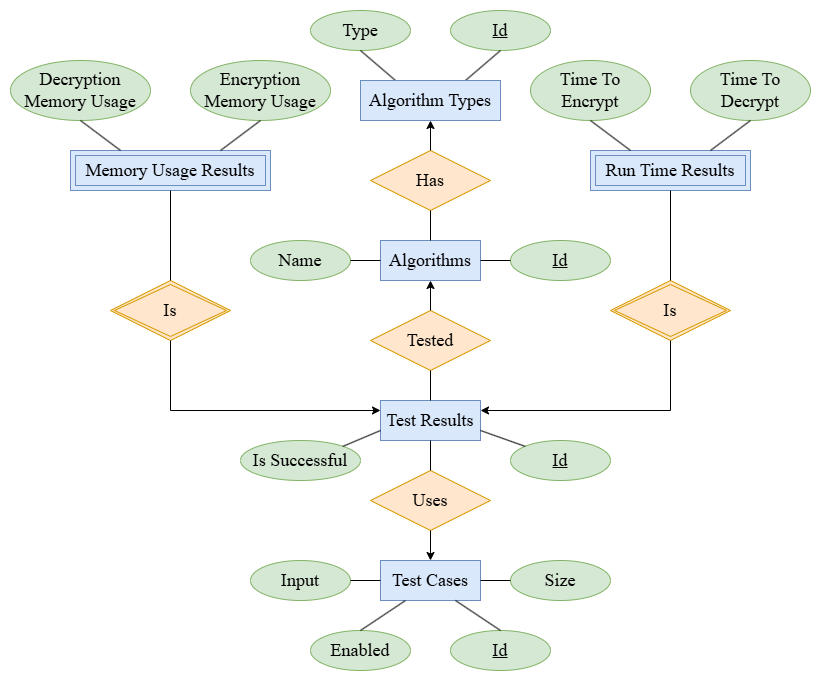

The diagram above was exported from draw.io. Its source (the exported page's mxGraphModel, read from the mxfile embedded in the PNG):
<mxGraphModel dx="1801" dy="919" grid="1" gridSize="10" guides="1" tooltips="1" connect="1" arrows="1" fold="1" page="1" pageScale="1" pageWidth="1169" pageHeight="827" math="0" shadow="0">
  <root>
    <mxCell id="0" />
    <mxCell id="1" parent="0" />
    <mxCell id="2aVnmSHMksHsnuVzXYWV-2" value="" style="shape=waypoint;sketch=0;fillStyle=solid;size=6;pointerEvents=1;points=[];resizable=0;rotatable=0;perimeter=centerPerimeter;snapToPoint=1;strokeColor=none;fillColor=none;" parent="1" vertex="1">
      <mxGeometry x="150" y="20" width="20" height="20" as="geometry" />
    </mxCell>
    <mxCell id="S_dez-22k8PADVDhTjF6-1" value="Id" style="ellipse;whiteSpace=wrap;html=1;align=center;fontFamily=Times New Roman;fontSize=18;fillColor=#d5e8d4;strokeColor=#82b366;verticalAlign=middle;fontStyle=4" vertex="1" parent="1">
      <mxGeometry x="600" y="30" width="100" height="40" as="geometry" />
    </mxCell>
    <mxCell id="S_dez-22k8PADVDhTjF6-2" value="Type" style="ellipse;whiteSpace=wrap;html=1;align=center;fontFamily=Times New Roman;fontSize=18;fillColor=#d5e8d4;strokeColor=#82b366;" vertex="1" parent="1">
      <mxGeometry x="460" y="30" width="100" height="40" as="geometry" />
    </mxCell>
    <mxCell id="S_dez-22k8PADVDhTjF6-3" value="" style="endArrow=none;html=1;rounded=0;exitX=0.5;exitY=1;exitDx=0;exitDy=0;entryX=0.75;entryY=0;entryDx=0;entryDy=0;" edge="1" parent="1" source="S_dez-22k8PADVDhTjF6-1" target="S_dez-22k8PADVDhTjF6-19">
      <mxGeometry relative="1" as="geometry">
        <mxPoint x="575" y="249" as="sourcePoint" />
        <mxPoint x="490" y="234" as="targetPoint" />
      </mxGeometry>
    </mxCell>
    <mxCell id="S_dez-22k8PADVDhTjF6-4" value="" style="endArrow=none;html=1;rounded=0;exitX=0.25;exitY=0;exitDx=0;exitDy=0;entryX=0.5;entryY=1;entryDx=0;entryDy=0;" edge="1" parent="1" source="S_dez-22k8PADVDhTjF6-19" target="S_dez-22k8PADVDhTjF6-2">
      <mxGeometry relative="1" as="geometry">
        <mxPoint x="420" y="234" as="sourcePoint" />
        <mxPoint x="535" y="114" as="targetPoint" />
      </mxGeometry>
    </mxCell>
    <mxCell id="S_dez-22k8PADVDhTjF6-5" value="Algorithms" style="whiteSpace=wrap;html=1;align=center;fillColor=#dae8fc;strokeColor=#6c8ebf;fontSize=18;fontFamily=Times New Roman;" vertex="1" parent="1">
      <mxGeometry x="530" y="260" width="100" height="40" as="geometry" />
    </mxCell>
    <mxCell id="S_dez-22k8PADVDhTjF6-6" value="Id" style="ellipse;whiteSpace=wrap;html=1;align=center;fontFamily=Times New Roman;fontSize=18;fillColor=#d5e8d4;strokeColor=#82b366;verticalAlign=middle;fontStyle=4" vertex="1" parent="1">
      <mxGeometry x="660" y="260" width="100" height="40" as="geometry" />
    </mxCell>
    <mxCell id="S_dez-22k8PADVDhTjF6-9" value="" style="endArrow=none;html=1;rounded=0;exitX=0;exitY=0.5;exitDx=0;exitDy=0;entryX=1;entryY=0.5;entryDx=0;entryDy=0;" edge="1" parent="1" source="S_dez-22k8PADVDhTjF6-6" target="S_dez-22k8PADVDhTjF6-5">
      <mxGeometry relative="1" as="geometry">
        <mxPoint x="110" y="524" as="sourcePoint" />
        <mxPoint x="110" y="414" as="targetPoint" />
      </mxGeometry>
    </mxCell>
    <mxCell id="S_dez-22k8PADVDhTjF6-10" value="Name" style="ellipse;whiteSpace=wrap;html=1;align=center;fontFamily=Times New Roman;fontSize=18;fillColor=#d5e8d4;strokeColor=#82b366;" vertex="1" parent="1">
      <mxGeometry x="400" y="260" width="100" height="40" as="geometry" />
    </mxCell>
    <mxCell id="S_dez-22k8PADVDhTjF6-11" value="" style="endArrow=none;html=1;rounded=0;exitX=0;exitY=0.5;exitDx=0;exitDy=0;entryX=1;entryY=0.5;entryDx=0;entryDy=0;" edge="1" parent="1" source="S_dez-22k8PADVDhTjF6-5" target="S_dez-22k8PADVDhTjF6-10">
      <mxGeometry relative="1" as="geometry">
        <mxPoint x="450" y="284" as="sourcePoint" />
        <mxPoint x="450" y="174" as="targetPoint" />
      </mxGeometry>
    </mxCell>
    <mxCell id="S_dez-22k8PADVDhTjF6-12" value="Has" style="shape=rhombus;perimeter=rhombusPerimeter;whiteSpace=wrap;html=1;align=center;fillColor=#ffe6cc;strokeColor=#d79b00;fontSize=18;fontFamily=Times New Roman;" vertex="1" parent="1">
      <mxGeometry x="520" y="170" width="120" height="60" as="geometry" />
    </mxCell>
    <mxCell id="S_dez-22k8PADVDhTjF6-14" value="" style="endArrow=none;html=1;rounded=0;exitX=0.5;exitY=1;exitDx=0;exitDy=0;entryX=0.5;entryY=0;entryDx=0;entryDy=0;startArrow=classic;startFill=1;" edge="1" parent="1" source="S_dez-22k8PADVDhTjF6-19" target="S_dez-22k8PADVDhTjF6-12">
      <mxGeometry relative="1" as="geometry">
        <mxPoint x="455" y="274" as="sourcePoint" />
        <mxPoint x="493" y="244" as="targetPoint" />
      </mxGeometry>
    </mxCell>
    <mxCell id="S_dez-22k8PADVDhTjF6-15" value="" style="endArrow=none;html=1;rounded=0;exitX=0.5;exitY=1;exitDx=0;exitDy=0;entryX=0.5;entryY=0;entryDx=0;entryDy=0;" edge="1" parent="1" source="S_dez-22k8PADVDhTjF6-12" target="S_dez-22k8PADVDhTjF6-5">
      <mxGeometry relative="1" as="geometry">
        <mxPoint x="449.72" y="374" as="sourcePoint" />
        <mxPoint x="449.72" y="404" as="targetPoint" />
      </mxGeometry>
    </mxCell>
    <mxCell id="S_dez-22k8PADVDhTjF6-18" value="Test Results" style="whiteSpace=wrap;html=1;align=center;fillColor=#dae8fc;strokeColor=#6c8ebf;fontSize=18;fontFamily=Times New Roman;" vertex="1" parent="1">
      <mxGeometry x="530" y="420" width="100" height="40" as="geometry" />
    </mxCell>
    <mxCell id="S_dez-22k8PADVDhTjF6-19" value="Algorithm Types" style="whiteSpace=wrap;html=1;align=center;fillColor=#dae8fc;strokeColor=#6c8ebf;fontSize=18;fontFamily=Times New Roman;" vertex="1" parent="1">
      <mxGeometry x="510" y="100" width="140" height="40" as="geometry" />
    </mxCell>
    <mxCell id="S_dez-22k8PADVDhTjF6-20" value="Id" style="ellipse;whiteSpace=wrap;html=1;align=center;fontFamily=Times New Roman;fontSize=18;fillColor=#d5e8d4;strokeColor=#82b366;verticalAlign=middle;fontStyle=4" vertex="1" parent="1">
      <mxGeometry x="660" y="460" width="100" height="40" as="geometry" />
    </mxCell>
    <mxCell id="S_dez-22k8PADVDhTjF6-21" value="" style="endArrow=none;html=1;rounded=0;exitX=0;exitY=0;exitDx=0;exitDy=0;entryX=1;entryY=0.75;entryDx=0;entryDy=0;" edge="1" parent="1" source="S_dez-22k8PADVDhTjF6-20" target="S_dez-22k8PADVDhTjF6-18">
      <mxGeometry relative="1" as="geometry">
        <mxPoint x="825" y="284" as="sourcePoint" />
        <mxPoint x="795" y="284" as="targetPoint" />
      </mxGeometry>
    </mxCell>
    <mxCell id="S_dez-22k8PADVDhTjF6-22" value="Is Successful" style="ellipse;whiteSpace=wrap;html=1;align=center;fontFamily=Times New Roman;fontSize=18;fillColor=#d5e8d4;strokeColor=#82b366;" vertex="1" parent="1">
      <mxGeometry x="390" y="460" width="120" height="40" as="geometry" />
    </mxCell>
    <mxCell id="S_dez-22k8PADVDhTjF6-23" value="" style="endArrow=none;html=1;rounded=0;exitX=0;exitY=0.75;exitDx=0;exitDy=0;entryX=1;entryY=0;entryDx=0;entryDy=0;" edge="1" parent="1" source="S_dez-22k8PADVDhTjF6-18" target="S_dez-22k8PADVDhTjF6-22">
      <mxGeometry relative="1" as="geometry">
        <mxPoint x="695" y="284" as="sourcePoint" />
        <mxPoint x="665" y="284" as="targetPoint" />
      </mxGeometry>
    </mxCell>
    <mxCell id="S_dez-22k8PADVDhTjF6-24" value="Tested" style="shape=rhombus;perimeter=rhombusPerimeter;whiteSpace=wrap;html=1;align=center;fillColor=#ffe6cc;strokeColor=#d79b00;fontSize=18;fontFamily=Times New Roman;" vertex="1" parent="1">
      <mxGeometry x="520" y="330" width="120" height="60" as="geometry" />
    </mxCell>
    <mxCell id="S_dez-22k8PADVDhTjF6-25" value="" style="endArrow=none;html=1;rounded=0;exitX=0.5;exitY=1;exitDx=0;exitDy=0;entryX=0.5;entryY=0;entryDx=0;entryDy=0;startArrow=classic;startFill=1;" edge="1" parent="1" source="S_dez-22k8PADVDhTjF6-5" target="S_dez-22k8PADVDhTjF6-24">
      <mxGeometry relative="1" as="geometry">
        <mxPoint x="415" y="424" as="sourcePoint" />
        <mxPoint x="385" y="424" as="targetPoint" />
      </mxGeometry>
    </mxCell>
    <mxCell id="S_dez-22k8PADVDhTjF6-26" value="" style="endArrow=none;html=1;rounded=0;exitX=0.5;exitY=0;exitDx=0;exitDy=0;entryX=0.5;entryY=1;entryDx=0;entryDy=0;" edge="1" parent="1" source="S_dez-22k8PADVDhTjF6-18" target="S_dez-22k8PADVDhTjF6-24">
      <mxGeometry relative="1" as="geometry">
        <mxPoint x="705" y="274" as="sourcePoint" />
        <mxPoint x="735" y="364" as="targetPoint" />
      </mxGeometry>
    </mxCell>
    <mxCell id="S_dez-22k8PADVDhTjF6-28" value="Test Cases" style="whiteSpace=wrap;html=1;align=center;fillColor=#dae8fc;strokeColor=#6c8ebf;fontSize=18;fontFamily=Times New Roman;" vertex="1" parent="1">
      <mxGeometry x="530" y="580" width="100" height="40" as="geometry" />
    </mxCell>
    <mxCell id="S_dez-22k8PADVDhTjF6-29" value="Id" style="ellipse;whiteSpace=wrap;html=1;align=center;fontFamily=Times New Roman;fontSize=18;fillColor=#d5e8d4;strokeColor=#82b366;verticalAlign=middle;fontStyle=4" vertex="1" parent="1">
      <mxGeometry x="600" y="650" width="100" height="40" as="geometry" />
    </mxCell>
    <mxCell id="S_dez-22k8PADVDhTjF6-30" value="" style="endArrow=none;html=1;rounded=0;exitX=0.5;exitY=0;exitDx=0;exitDy=0;entryX=0.75;entryY=1;entryDx=0;entryDy=0;" edge="1" parent="1" source="S_dez-22k8PADVDhTjF6-29" target="S_dez-22k8PADVDhTjF6-28">
      <mxGeometry relative="1" as="geometry">
        <mxPoint x="495" y="267" as="sourcePoint" />
        <mxPoint x="465" y="267" as="targetPoint" />
      </mxGeometry>
    </mxCell>
    <mxCell id="S_dez-22k8PADVDhTjF6-31" value="Enabled" style="ellipse;whiteSpace=wrap;html=1;align=center;fontFamily=Times New Roman;fontSize=18;fillColor=#d5e8d4;strokeColor=#82b366;" vertex="1" parent="1">
      <mxGeometry x="460" y="650" width="100" height="40" as="geometry" />
    </mxCell>
    <mxCell id="S_dez-22k8PADVDhTjF6-32" value="" style="endArrow=none;html=1;rounded=0;exitX=0.5;exitY=0;exitDx=0;exitDy=0;entryX=0.25;entryY=1;entryDx=0;entryDy=0;" edge="1" parent="1" source="S_dez-22k8PADVDhTjF6-31" target="S_dez-22k8PADVDhTjF6-28">
      <mxGeometry relative="1" as="geometry">
        <mxPoint x="825" y="267" as="sourcePoint" />
        <mxPoint x="795" y="267" as="targetPoint" />
      </mxGeometry>
    </mxCell>
    <mxCell id="S_dez-22k8PADVDhTjF6-33" value="Input" style="ellipse;whiteSpace=wrap;html=1;align=center;fontFamily=Times New Roman;fontSize=18;fillColor=#d5e8d4;strokeColor=#82b366;" vertex="1" parent="1">
      <mxGeometry x="400" y="580" width="100" height="40" as="geometry" />
    </mxCell>
    <mxCell id="S_dez-22k8PADVDhTjF6-34" value="" style="endArrow=none;html=1;rounded=0;exitX=0;exitY=0.5;exitDx=0;exitDy=0;entryX=1;entryY=0.5;entryDx=0;entryDy=0;" edge="1" parent="1" source="S_dez-22k8PADVDhTjF6-28" target="S_dez-22k8PADVDhTjF6-33">
      <mxGeometry relative="1" as="geometry">
        <mxPoint x="745" y="217" as="sourcePoint" />
        <mxPoint x="745" y="247" as="targetPoint" />
      </mxGeometry>
    </mxCell>
    <mxCell id="S_dez-22k8PADVDhTjF6-35" value="Size" style="ellipse;whiteSpace=wrap;html=1;align=center;fontFamily=Times New Roman;fontSize=18;fillColor=#d5e8d4;strokeColor=#82b366;" vertex="1" parent="1">
      <mxGeometry x="660" y="580" width="100" height="40" as="geometry" />
    </mxCell>
    <mxCell id="S_dez-22k8PADVDhTjF6-36" value="" style="endArrow=none;html=1;rounded=0;exitX=0;exitY=0.5;exitDx=0;exitDy=0;entryX=1;entryY=0.5;entryDx=0;entryDy=0;" edge="1" parent="1" source="S_dez-22k8PADVDhTjF6-35" target="S_dez-22k8PADVDhTjF6-28">
      <mxGeometry relative="1" as="geometry">
        <mxPoint x="825" y="267" as="sourcePoint" />
        <mxPoint x="795" y="267" as="targetPoint" />
      </mxGeometry>
    </mxCell>
    <mxCell id="S_dez-22k8PADVDhTjF6-37" value="Uses" style="shape=rhombus;perimeter=rhombusPerimeter;whiteSpace=wrap;html=1;align=center;fillColor=#ffe6cc;strokeColor=#d79b00;fontSize=18;fontFamily=Times New Roman;" vertex="1" parent="1">
      <mxGeometry x="520" y="490" width="120" height="60" as="geometry" />
    </mxCell>
    <mxCell id="S_dez-22k8PADVDhTjF6-39" value="" style="endArrow=none;html=1;rounded=0;exitX=0.5;exitY=1;exitDx=0;exitDy=0;entryX=0.5;entryY=0;entryDx=0;entryDy=0;" edge="1" parent="1" source="S_dez-22k8PADVDhTjF6-18" target="S_dez-22k8PADVDhTjF6-37">
      <mxGeometry relative="1" as="geometry">
        <mxPoint x="695" y="424" as="sourcePoint" />
        <mxPoint x="665" y="424" as="targetPoint" />
      </mxGeometry>
    </mxCell>
    <mxCell id="S_dez-22k8PADVDhTjF6-40" value="" style="endArrow=none;html=1;rounded=0;exitX=0.5;exitY=0;exitDx=0;exitDy=0;entryX=0.5;entryY=1;entryDx=0;entryDy=0;startArrow=classic;startFill=1;" edge="1" parent="1" source="S_dez-22k8PADVDhTjF6-28" target="S_dez-22k8PADVDhTjF6-37">
      <mxGeometry relative="1" as="geometry">
        <mxPoint x="515" y="424" as="sourcePoint" />
        <mxPoint x="545" y="424" as="targetPoint" />
      </mxGeometry>
    </mxCell>
    <mxCell id="S_dez-22k8PADVDhTjF6-42" value="Run Time Results" style="shape=ext;margin=3;double=1;whiteSpace=wrap;html=1;align=center;fillColor=#dae8fc;strokeColor=#6c8ebf;fontSize=18;fontFamily=Times New Roman;" vertex="1" parent="1">
      <mxGeometry x="740" y="170" width="160" height="40" as="geometry" />
    </mxCell>
    <mxCell id="S_dez-22k8PADVDhTjF6-43" value="Is" style="shape=rhombus;double=1;perimeter=rhombusPerimeter;whiteSpace=wrap;html=1;align=center;fontFamily=Times New Roman;fontSize=18;fillColor=#ffe6cc;strokeColor=#d79b00;" vertex="1" parent="1">
      <mxGeometry x="760" y="300" width="120" height="60" as="geometry" />
    </mxCell>
    <mxCell id="S_dez-22k8PADVDhTjF6-44" value="" style="endArrow=none;html=1;rounded=0;exitX=1;exitY=0.25;exitDx=0;exitDy=0;entryX=0.5;entryY=1;entryDx=0;entryDy=0;startArrow=classic;startFill=1;edgeStyle=orthogonalEdgeStyle;" edge="1" parent="1" source="S_dez-22k8PADVDhTjF6-18" target="S_dez-22k8PADVDhTjF6-43">
      <mxGeometry relative="1" as="geometry">
        <mxPoint x="695" y="424" as="sourcePoint" />
        <mxPoint x="665" y="424" as="targetPoint" />
      </mxGeometry>
    </mxCell>
    <mxCell id="S_dez-22k8PADVDhTjF6-45" value="" style="endArrow=none;html=1;rounded=0;entryX=0.5;entryY=1;entryDx=0;entryDy=0;exitX=0.5;exitY=0;exitDx=0;exitDy=0;" edge="1" parent="1" source="S_dez-22k8PADVDhTjF6-43" target="S_dez-22k8PADVDhTjF6-42">
      <mxGeometry relative="1" as="geometry">
        <mxPoint x="775" y="534" as="sourcePoint" />
        <mxPoint x="745" y="474" as="targetPoint" />
      </mxGeometry>
    </mxCell>
    <mxCell id="S_dez-22k8PADVDhTjF6-46" value="Time To Decrypt" style="ellipse;whiteSpace=wrap;html=1;align=center;fontFamily=Times New Roman;fontSize=18;fillColor=#d5e8d4;strokeColor=#82b366;" vertex="1" parent="1">
      <mxGeometry x="840" y="80" width="120" height="60" as="geometry" />
    </mxCell>
    <mxCell id="S_dez-22k8PADVDhTjF6-47" value="Time To Encrypt" style="ellipse;whiteSpace=wrap;html=1;align=center;fontFamily=Times New Roman;fontSize=18;fillColor=#d5e8d4;strokeColor=#82b366;" vertex="1" parent="1">
      <mxGeometry x="680" y="80" width="120" height="60" as="geometry" />
    </mxCell>
    <mxCell id="S_dez-22k8PADVDhTjF6-48" value="" style="endArrow=none;html=1;rounded=0;entryX=0.75;entryY=0;entryDx=0;entryDy=0;exitX=0.5;exitY=1;exitDx=0;exitDy=0;" edge="1" parent="1" source="S_dez-22k8PADVDhTjF6-46" target="S_dez-22k8PADVDhTjF6-42">
      <mxGeometry relative="1" as="geometry">
        <mxPoint x="745" y="534" as="sourcePoint" />
        <mxPoint x="745" y="564" as="targetPoint" />
      </mxGeometry>
    </mxCell>
    <mxCell id="S_dez-22k8PADVDhTjF6-49" value="" style="endArrow=none;html=1;rounded=0;entryX=0.5;entryY=1;entryDx=0;entryDy=0;exitX=0.25;exitY=0;exitDx=0;exitDy=0;" edge="1" parent="1" source="S_dez-22k8PADVDhTjF6-42" target="S_dez-22k8PADVDhTjF6-47">
      <mxGeometry relative="1" as="geometry">
        <mxPoint x="745" y="534" as="sourcePoint" />
        <mxPoint x="745" y="564" as="targetPoint" />
      </mxGeometry>
    </mxCell>
    <mxCell id="S_dez-22k8PADVDhTjF6-50" value="Memory Usage Results" style="shape=ext;margin=3;double=1;whiteSpace=wrap;html=1;align=center;fillColor=#dae8fc;strokeColor=#6c8ebf;fontSize=18;fontFamily=Times New Roman;" vertex="1" parent="1">
      <mxGeometry x="220" y="170" width="200" height="40" as="geometry" />
    </mxCell>
    <mxCell id="S_dez-22k8PADVDhTjF6-51" value="Is" style="shape=rhombus;double=1;perimeter=rhombusPerimeter;whiteSpace=wrap;html=1;align=center;fontFamily=Times New Roman;fontSize=18;fillColor=#ffe6cc;strokeColor=#d79b00;" vertex="1" parent="1">
      <mxGeometry x="260" y="300" width="120" height="60" as="geometry" />
    </mxCell>
    <mxCell id="S_dez-22k8PADVDhTjF6-52" value="" style="endArrow=none;html=1;rounded=0;entryX=0.5;entryY=1;entryDx=0;entryDy=0;exitX=0.5;exitY=0;exitDx=0;exitDy=0;" edge="1" parent="1" source="S_dez-22k8PADVDhTjF6-51" target="S_dez-22k8PADVDhTjF6-50">
      <mxGeometry relative="1" as="geometry">
        <mxPoint x="745" y="534" as="sourcePoint" />
        <mxPoint x="745" y="564" as="targetPoint" />
      </mxGeometry>
    </mxCell>
    <mxCell id="S_dez-22k8PADVDhTjF6-53" value="Decryption Memory Usage" style="ellipse;whiteSpace=wrap;html=1;align=center;fontFamily=Times New Roman;fontSize=18;fillColor=#d5e8d4;strokeColor=#82b366;" vertex="1" parent="1">
      <mxGeometry x="160" y="80" width="140" height="60" as="geometry" />
    </mxCell>
    <mxCell id="S_dez-22k8PADVDhTjF6-54" value="Encryption Memory Usage" style="ellipse;whiteSpace=wrap;html=1;align=center;fontFamily=Times New Roman;fontSize=18;fillColor=#d5e8d4;strokeColor=#82b366;" vertex="1" parent="1">
      <mxGeometry x="340" y="80" width="140" height="60" as="geometry" />
    </mxCell>
    <mxCell id="S_dez-22k8PADVDhTjF6-55" value="" style="endArrow=none;html=1;rounded=0;entryX=0.25;entryY=0;entryDx=0;entryDy=0;exitX=0.5;exitY=1;exitDx=0;exitDy=0;" edge="1" parent="1" source="S_dez-22k8PADVDhTjF6-53" target="S_dez-22k8PADVDhTjF6-50">
      <mxGeometry relative="1" as="geometry">
        <mxPoint x="715" y="604" as="sourcePoint" />
        <mxPoint x="675" y="634" as="targetPoint" />
      </mxGeometry>
    </mxCell>
    <mxCell id="S_dez-22k8PADVDhTjF6-56" value="" style="endArrow=none;html=1;rounded=0;entryX=0.75;entryY=0;entryDx=0;entryDy=0;exitX=0.5;exitY=1;exitDx=0;exitDy=0;" edge="1" parent="1" source="S_dez-22k8PADVDhTjF6-54" target="S_dez-22k8PADVDhTjF6-50">
      <mxGeometry relative="1" as="geometry">
        <mxPoint x="365" y="584" as="sourcePoint" />
        <mxPoint x="395" y="584" as="targetPoint" />
      </mxGeometry>
    </mxCell>
    <mxCell id="S_dez-22k8PADVDhTjF6-57" value="" style="endArrow=none;html=1;rounded=0;exitX=0;exitY=0.25;exitDx=0;exitDy=0;entryX=0.5;entryY=1;entryDx=0;entryDy=0;startArrow=classic;startFill=1;edgeStyle=orthogonalEdgeStyle;" edge="1" parent="1" source="S_dez-22k8PADVDhTjF6-18" target="S_dez-22k8PADVDhTjF6-51">
      <mxGeometry relative="1" as="geometry">
        <mxPoint x="745" y="444" as="sourcePoint" />
        <mxPoint x="745" y="474" as="targetPoint" />
      </mxGeometry>
    </mxCell>
    <mxCell id="S_dez-22k8PADVDhTjF6-62" value="" style="shape=waypoint;sketch=0;fillStyle=solid;size=6;pointerEvents=1;points=[];resizable=0;rotatable=0;perimeter=centerPerimeter;snapToPoint=1;strokeColor=none;fillColor=none;" vertex="1" parent="1">
      <mxGeometry x="950" y="20" width="20" height="20" as="geometry" />
    </mxCell>
    <mxCell id="S_dez-22k8PADVDhTjF6-63" value="" style="shape=waypoint;sketch=0;fillStyle=solid;size=6;pointerEvents=1;points=[];resizable=0;rotatable=0;perimeter=centerPerimeter;snapToPoint=1;strokeColor=none;fillColor=none;" vertex="1" parent="1">
      <mxGeometry x="950" y="680" width="20" height="20" as="geometry" />
    </mxCell>
    <mxCell id="S_dez-22k8PADVDhTjF6-64" value="" style="shape=waypoint;sketch=0;fillStyle=solid;size=6;pointerEvents=1;points=[];resizable=0;rotatable=0;perimeter=centerPerimeter;snapToPoint=1;fillColor=none;strokeColor=none;" vertex="1" parent="1">
      <mxGeometry x="150" y="680" width="20" height="20" as="geometry" />
    </mxCell>
  </root>
</mxGraphModel>